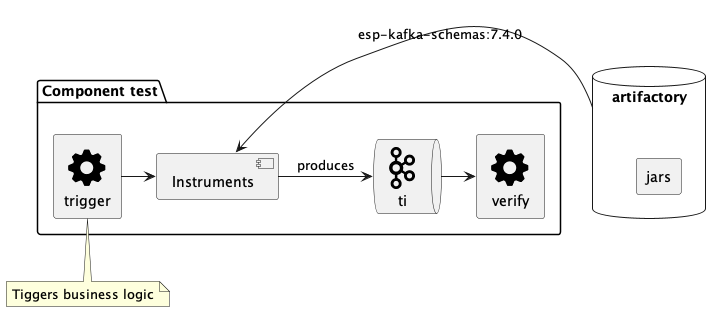

The diagram above was rendered by PlantUML. Its source (embedded in the PNG):
@startuml
!include ./sprites.puml

package "Component test" {
  rectangle "trigger" <<$cog>> as tbl
  queue ti <<$kafka >>
  [Instruments]
  rectangle verify <<$cog>>
}

note bottom of tbl
  Tiggers business logic
end note

database artifactory as ar {
 rectangle jars
}

tbl -> [Instruments]
[Instruments] -> ti: produces
ti -> verify
ar -> [Instruments]: esp-kafka-schemas:7.4.0

@enduml